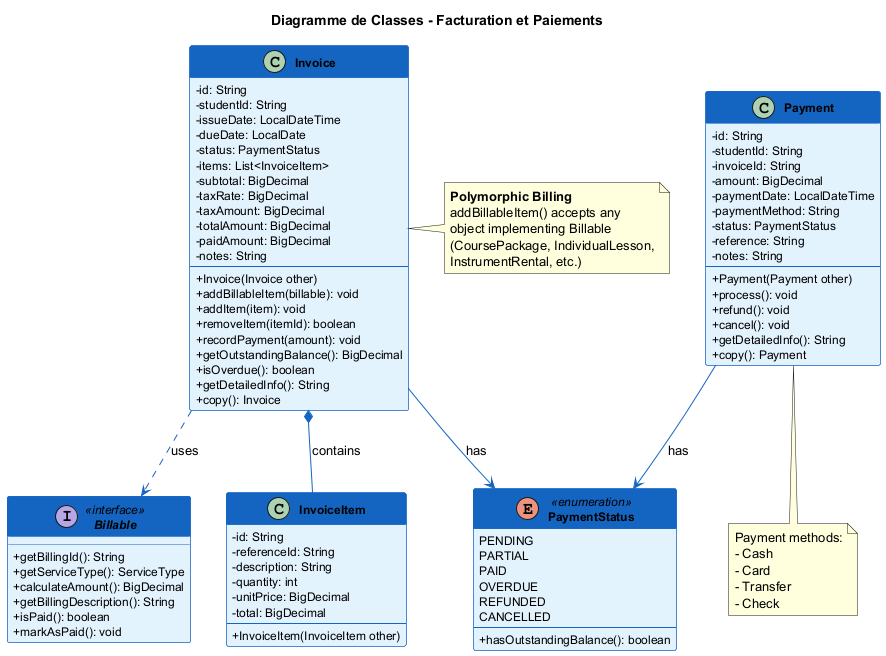

The diagram above was rendered by PlantUML. Its source (embedded in the PNG):
@startuml class-diagram-billing

skinparam classAttributeIconSize 0
skinparam classFontSize 14
skinparam classAttributeFontSize 12
skinparam classFontStyle bold
skinparam backgroundColor #FEFEFE
skinparam shadowing false

skinparam class {
    BackgroundColor #E3F2FD
    BorderColor #1565C0
    ArrowColor #1565C0
    HeaderBackgroundColor #1565C0
    HeaderFontColor white
}

skinparam interface {
    BackgroundColor #E8F5E9
    BorderColor #2E7D32
}

title Diagramme de Classes - Facturation et Paiements

interface Billable <<interface>> {
    + getBillingId(): String
    + getServiceType(): ServiceType
    + calculateAmount(): BigDecimal
    + getBillingDescription(): String
    + isPaid(): boolean
    + markAsPaid(): void
}

class Invoice {
    - id: String
    - studentId: String
    - issueDate: LocalDateTime
    - dueDate: LocalDate
    - status: PaymentStatus
    - items: List<InvoiceItem>
    - subtotal: BigDecimal
    - taxRate: BigDecimal
    - taxAmount: BigDecimal
    - totalAmount: BigDecimal
    - paidAmount: BigDecimal
    - notes: String
    --
    + Invoice(Invoice other)
    + addBillableItem(billable): void
    + addItem(item): void
    + removeItem(itemId): boolean
    + recordPayment(amount): void
    + getOutstandingBalance(): BigDecimal
    + isOverdue(): boolean
    + getDetailedInfo(): String
    + copy(): Invoice
}

class InvoiceItem {
    - id: String
    - referenceId: String
    - description: String
    - quantity: int
    - unitPrice: BigDecimal
    - total: BigDecimal
    --
    + InvoiceItem(InvoiceItem other)
}

class Payment {
    - id: String
    - studentId: String
    - invoiceId: String
    - amount: BigDecimal
    - paymentDate: LocalDateTime
    - paymentMethod: String
    - status: PaymentStatus
    - reference: String
    - notes: String
    --
    + Payment(Payment other)
    + process(): void
    + refund(): void
    + cancel(): void
    + getDetailedInfo(): String
    + copy(): Payment
}

enum PaymentStatus <<enumeration>> {
    PENDING
    PARTIAL
    PAID
    OVERDUE
    REFUNDED
    CANCELLED
    --
    + hasOutstandingBalance(): boolean
}

Invoice *-- InvoiceItem : contains
Invoice --> PaymentStatus : has
Payment --> PaymentStatus : has
Invoice ..> Billable : uses

note right of Invoice
    <b>Polymorphic Billing</b>
    addBillableItem() accepts any
    object implementing Billable
    (CoursePackage, IndividualLesson,
    InstrumentRental, etc.)
end note

note bottom of Payment
    Payment methods:
    - Cash
    - Card
    - Transfer
    - Check
end note

@enduml